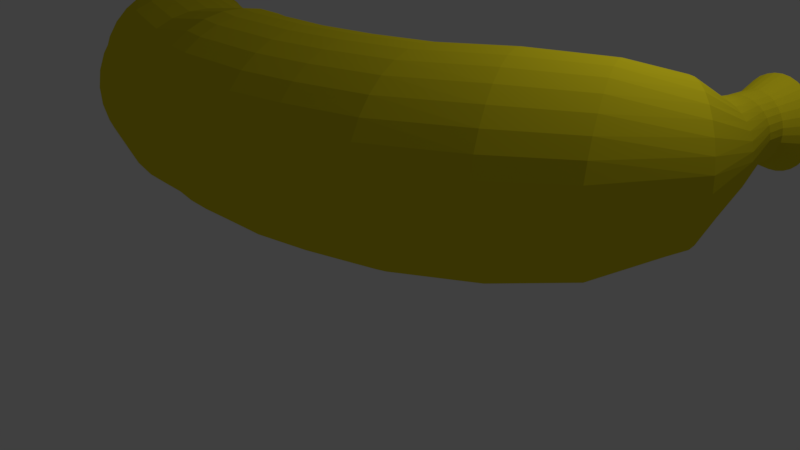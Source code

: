 # Source: banana.blend  (saved by Blender 2.80.75; exported with 4.5.12 LTS)
import bpy
from mathutils import Matrix  # noqa: F401  (used for matrix-valued properties, if any)

bpy.ops.wm.read_factory_settings(use_empty=True)
scene = bpy.context.scene
scene.name = 'Scene'

# ---- collections
col_collection_1 = bpy.data.collections.new('Collection 1'); scene.collection.children.link(col_collection_1)

# ---- materials (node trees are filled in below, after node groups)
mat_material_002 = bpy.data.materials.new('Material.002')
mat_material_002.alpha_threshold = 0.0
mat_material_002.use_transparent_shadow = False
mat_material_002.diffuse_color = (0.8, 0.6823, 0.01598, 1.0)
mat_material_002.roughness = 0.5

# ---- material node trees

# ---- world
world_world = bpy.data.worlds.new('World'); scene.world = world_world
world_world.color = (0.05088, 0.05088, 0.05088)
world_world.use_sun_shadow = False
world_world.sun_shadow_jitter_overblur = 0.0
world_world.cycles.sampling_method = 'MANUAL'

# ---- cameras
cam_camera = bpy.data.cameras.new('Camera')
cam_camera.clip_end = 100.0
cam_camera.lens = 35.0
cam_camera.sensor_width = 32.0
cam_camera.sensor_height = 18.0
cam_camera.ortho_scale = 7.314
cam_camera.dof.focus_distance = 0.0
cam_camera.dof.aperture_fstop = 128.0

# ---- lights
light_lamp = bpy.data.lights.new('Lamp', 'POINT')
light_lamp.transmission_factor = 0.0
light_lamp.cutoff_distance = 30.0
light_lamp.energy = 100.0
light_lamp.shadow_buffer_clip_start = 1.001
light_lamp.shadow_soft_size = 0.1
light_lamp.shadow_maximum_resolution = 0.006
light_lamp.use_absolute_resolution = True

# ---- meshes
me_cylinder_005 = bpy.data.meshes.new('Cylinder.005')
me_cylinder_005.from_pydata([(-0.3371, 0.7317, 1.055), (0.7026, 0.5097, 1.264), (-0.3579, 0.5848, 0.8972), (0.6841, 0.3625, 1.106), (-0.3824, 0.4103, 0.7714), (0.6624, 0.1876, 0.9804), (-0.4096, 0.2147, 0.6824), (0.6384, -0.008398, 0.8914), (-0.4384, 0.005705, 0.6336), (0.6129, -0.2178, 0.8427), (-0.4678, -0.2087, 0.627), (0.587, -0.4327, 0.836), (-0.4966, -0.4204, 0.6626), (0.5617, -0.6448, 0.8717), (-0.5236, -0.6211, 0.7393), (0.5378, -0.8459, 0.9484), (-0.548, -0.8031, 0.854), (0.5164, -1.028, 1.063), (-0.5687, -0.9596, 1.002), (0.4982, -1.185, 1.211), (-0.5849, -1.084, 1.179), (0.484, -1.31, 1.388), (-0.5961, -1.173, 1.376), (0.4743, -1.399, 1.585), (-0.6017, -1.221, 1.587), (0.4694, -1.447, 1.796), (-0.6016, -1.228, 1.803), (0.4697, -1.454, 2.013), (-0.5957, -1.193, 2.017), (0.4749, -1.419, 2.226), (-0.5844, -1.117, 2.22), (0.4851, -1.342, 2.429), (-0.568, -1.003, 2.403), (0.4996, -1.229, 2.612), (-0.5471, -0.8563, 2.561), (0.5181, -1.082, 2.77), (-0.5226, -0.6818, 2.687), (0.5398, -0.9066, 2.896), (-0.4955, -0.4862, 2.776), (0.5638, -0.7106, 2.985), (-0.4666, -0.2772, 2.825), (0.5893, -0.5012, 3.034), (-0.4373, -0.06277, 2.831), (0.6152, -0.2863, 3.04), (-0.4085, 0.1489, 2.796), (0.6405, -0.07421, 3.005), (-0.3814, 0.3496, 2.719), (0.6644, 0.1269, 2.928), (-0.3502, 0.5061, 2.604), (0.7019, 0.3326, 2.813), (-0.3368, 0.6633, 2.456), (0.7127, 0.49, 2.665), (-0.3264, 0.7887, 2.28), (0.7211, 0.6155, 2.489), (-0.3194, 0.8774, 2.082), (0.7267, 0.7043, 2.291), (-0.3161, 0.9261, 1.871), (0.7293, 0.7531, 2.08), (-0.3035, 0.9563, 1.655), (0.7325, 0.7348, 1.864), (-0.3093, 0.9211, 1.441), (0.7273, 0.6995, 1.65), (-0.3207, 0.8452, 1.239), (0.7172, 0.6235, 1.448), (0.9156, 0.3335, 1.105), (0.9269, 0.4814, 1.263), (0.9024, 0.1577, 0.9789), (0.8879, -0.03915, 0.89), (0.8727, -0.2496, 0.8412), (0.8572, -0.4655, 0.8345), (0.8422, -0.6785, 0.8702), (0.8281, -0.8806, 0.9469), (0.8156, -1.064, 1.062), (0.805, -1.221, 1.21), (0.7969, -1.347, 1.386), (0.7915, -1.436, 1.584), (0.789, -1.484, 1.795), (0.7896, -1.491, 2.011), (0.7931, -1.456, 2.225), (0.7995, -1.379, 2.427), (0.8086, -1.265, 2.611), (0.8199, -1.117, 2.769), (0.833, -0.9411, 2.894), (0.8475, -0.7442, 2.983), (0.8628, -0.5337, 3.032), (0.8782, -0.3178, 3.039), (0.8933, -0.1048, 3.003), (0.9073, 0.09725, 2.926), (0.9348, 0.3045, 2.812), (0.938, 0.4623, 2.663), (0.9402, 0.5881, 2.487), (0.9415, 0.677, 2.29), (0.9417, 0.7258, 2.079), (0.9459, 0.7077, 1.862), (0.9423, 0.6722, 1.649), (0.9359, 0.5958, 1.446), (1.205, 0.3669, 1.103), (1.208, 0.5152, 1.261), (1.203, 0.1907, 0.9776), (1.201, -0.006757, 0.8886), (1.198, -0.2177, 0.8398), (1.196, -0.4342, 0.8332), (1.194, -0.6478, 0.8689), (1.192, -0.8503, 0.9455), (1.191, -1.034, 1.06), (1.19, -1.192, 1.209), (1.189, -1.318, 1.385), (1.19, -1.407, 1.582), (1.19, -1.455, 1.793), (1.191, -1.462, 2.01), (1.192, -1.426, 2.223), (1.194, -1.35, 2.426), (1.196, -1.235, 2.609), (1.198, -1.087, 2.767), (1.201, -0.9104, 2.893), (1.203, -0.7129, 2.982), (1.206, -0.502, 3.031), (1.208, -0.2855, 3.037), (1.21, -0.07194, 3.002), (1.212, 0.1306, 2.925), (1.226, 0.3391, 2.81), (1.22, 0.4968, 2.662), (1.214, 0.6225, 2.486), (1.21, 0.7114, 2.288), (1.208, 0.7601, 2.077), (1.213, 0.7423, 1.861), (1.211, 0.7066, 1.647), (1.21, 0.6299, 1.445), (1.579, 0.3974, 1.101), (1.569, 0.5454, 1.259), (1.591, 0.2216, 0.9752), (1.604, 0.02462, 0.8862), (1.619, -0.1859, 0.8375), (1.635, -0.4017, 0.8308), (1.65, -0.6148, 0.8665), (1.665, -0.8168, 0.9432), (1.679, -0.9999, 1.058), (1.691, -1.157, 1.206), (1.701, -1.283, 1.382), (1.708, -1.371, 1.58), (1.712, -1.42, 1.791), (1.714, -1.426, 2.007), (1.712, -1.391, 2.221), (1.708, -1.314, 2.423), (1.7, -1.2, 2.607), (1.691, -1.052, 2.765), (1.679, -0.8759, 2.891), (1.665, -0.679, 2.98), (1.65, -0.4685, 3.028), (1.634, -0.2526, 3.035), (1.619, -0.03959, 2.999), (1.604, 0.1624, 2.923), (1.602, 0.3715, 2.808), (1.583, 0.5281, 2.66), (1.567, 0.6529, 2.483), (1.555, 0.7411, 2.286), (1.549, 0.7894, 2.075), (1.555, 0.7721, 1.859), (1.557, 0.7365, 1.645), (1.561, 0.6599, 1.442), (2.165, 0.5385, 1.098), (2.155, 0.6865, 1.256), (2.177, 0.3626, 0.972), (2.19, 0.1657, 0.883), (2.205, -0.0448, 0.8343), (2.221, -0.2607, 0.8276), (2.236, -0.4737, 0.8633), (2.251, -0.6757, 0.9399), (2.265, -0.8589, 1.055), (2.277, -1.016, 1.203), (2.287, -1.142, 1.379), (2.294, -1.23, 1.577), (2.298, -1.279, 1.788), (2.3, -1.285, 2.004), (2.298, -1.25, 2.218), (2.294, -1.173, 2.42), (2.287, -1.059, 2.604), (2.277, -0.9107, 2.762), (2.265, -0.7349, 2.887), (2.251, -0.5379, 2.976), (2.236, -0.3275, 3.025), (2.221, -0.1116, 3.032), (2.205, 0.1015, 2.996), (2.19, 0.3034, 2.92), (2.188, 0.5125, 2.805), (2.169, 0.6691, 2.656), (2.153, 0.7939, 2.48), (2.142, 0.8822, 2.283), (2.135, 0.9305, 2.072), (2.141, 0.9132, 1.855), (2.143, 0.8775, 1.642), (2.148, 0.801, 1.439), (2.701, 0.7549, 1.094), (2.67, 0.9001, 1.252), (2.737, 0.5825, 0.9685), (2.778, 0.3894, 0.8795), (2.823, 0.183, 0.8308), (2.868, -0.02859, 0.8241), (2.913, -0.2374, 0.8598), (2.956, -0.4353, 0.9365), (2.995, -0.6148, 1.051), (3.029, -0.7689, 1.199), (3.056, -0.8917, 1.376), (3.076, -0.9785, 1.573), (3.087, -1.026, 1.784), (3.089, -1.032, 2.001), (3.083, -0.9971, 2.214), (3.068, -0.922, 2.417), (3.044, -0.8097, 2.6), (3.014, -0.6645, 2.758), (2.978, -0.492, 2.884), (2.937, -0.2989, 2.973), (2.892, -0.09258, 3.022), (2.847, 0.119, 3.028), (2.802, 0.3278, 2.993), (2.759, 0.5258, 2.916), (2.727, 0.7325, 2.801), (2.686, 0.8848, 2.653), (2.654, 1.006, 2.477), (2.63, 1.092, 2.279), (2.616, 1.139, 2.068), (2.626, 1.123, 1.852), (2.632, 1.088, 1.638), (2.647, 1.012, 1.436), (3.253, 1.191, 1.09), (3.194, 1.327, 1.248), (3.324, 1.03, 0.9646), (3.404, 0.8494, 0.8756), (3.489, 0.6565, 0.8269), (3.577, 0.4586, 0.8202), (3.664, 0.2634, 0.8559), (3.746, 0.07839, 0.9326), (3.821, -0.0893, 1.047), (3.886, -0.2332, 1.196), (3.937, -0.3479, 1.372), (3.974, -0.4289, 1.569), (3.995, -0.4731, 1.78), (3.999, -0.4787, 1.997), (3.985, -0.4457, 2.21), (3.955, -0.3752, 2.413), (3.909, -0.27, 2.597), (3.85, -0.1341, 2.754), (3.779, 0.02729, 2.88), (3.699, 0.2079, 2.969), (3.614, 0.4009, 3.018), (3.526, 0.5988, 3.025), (3.44, 0.794, 2.989), (3.357, 0.979, 2.912), (3.284, 1.175, 2.797), (3.213, 1.316, 2.649), (3.156, 1.428, 2.473), (3.115, 1.507, 2.275), (3.092, 1.55, 2.064), (3.105, 1.536, 1.848), (3.118, 1.503, 1.634), (3.148, 1.433, 1.432), (3.963, 1.731, 1.136), (3.907, 1.858, 1.285), (4.03, 1.579, 1.018), (4.104, 1.409, 0.9346), (4.185, 1.228, 0.8888), (4.267, 1.042, 0.8825), (4.349, 0.8585, 0.916), (4.426, 0.6847, 0.9881), (4.496, 0.5271, 1.096), (4.557, 0.3918, 1.235), (4.606, 0.2841, 1.401), (4.64, 0.208, 1.586), (4.66, 0.1665, 1.785), (4.663, 0.1611, 1.988), (4.651, 0.1922, 2.189), (4.622, 0.2584, 2.379), (4.579, 0.3573, 2.552), (4.523, 0.485, 2.7), (4.457, 0.6367, 2.818), (4.382, 0.8064, 2.902), (4.302, 0.9878, 2.948), (4.219, 1.174, 2.954), (4.138, 1.357, 2.92), (4.06, 1.531, 2.848), (3.992, 1.715, 2.741), (3.925, 1.847, 2.601), (3.871, 1.953, 2.436), (3.833, 2.027, 2.25), (3.812, 2.068, 2.052), (3.823, 2.055, 1.848), (3.836, 2.024, 1.648), (3.864, 1.957, 1.457), (4.229, 2.191, 1.293), (4.148, 2.267, 1.411), (4.325, 2.102, 1.199), (4.434, 2.001, 1.133), (4.549, 1.894, 1.096), (4.668, 1.784, 1.091), (4.786, 1.676, 1.118), (4.897, 1.574, 1.175), (4.998, 1.481, 1.261), (5.085, 1.401, 1.372), (5.155, 1.338, 1.504), (5.204, 1.293, 1.651), (5.231, 1.269, 1.809), (5.235, 1.266, 1.971), (5.216, 1.285, 2.131), (5.175, 1.324, 2.282), (5.112, 1.383, 2.419), (5.031, 1.458, 2.537), (4.935, 1.548, 2.631), (4.826, 1.649, 2.698), (4.711, 1.756, 2.734), (4.592, 1.866, 2.739), (4.474, 1.974, 2.713), (4.363, 2.076, 2.655), (4.255, 2.189, 2.57), (4.164, 2.265, 2.459), (4.092, 2.325, 2.327), (4.04, 2.367, 2.179), (4.012, 2.39, 2.021), (4.024, 2.384, 1.86), (4.044, 2.365, 1.7), (4.085, 2.326, 1.549), (4.328, 2.547, 1.541), (4.266, 2.57, 1.611), (4.402, 2.519, 1.484), (4.485, 2.487, 1.444), (4.573, 2.454, 1.422), (4.664, 2.42, 1.42), (4.754, 2.387, 1.435), (4.839, 2.355, 1.47), (4.916, 2.326, 1.521), (4.982, 2.302, 1.588), (5.035, 2.282, 1.667), (5.072, 2.269, 1.755), (5.093, 2.261, 1.849), (5.096, 2.261, 1.946), (5.081, 2.267, 2.042), (5.049, 2.279, 2.133), (5.001, 2.298, 2.215), (4.939, 2.321, 2.286), (4.865, 2.349, 2.342), (4.782, 2.381, 2.382), (4.694, 2.414, 2.404), (4.603, 2.448, 2.407), (4.514, 2.481, 2.391), (4.429, 2.513, 2.356), (4.343, 2.551, 2.305), (4.276, 2.573, 2.239), (4.222, 2.59, 2.16), (4.184, 2.602, 2.071), (4.163, 2.608, 1.977), (4.171, 2.607, 1.88), (4.186, 2.601, 1.784), (4.218, 2.589, 1.693), (4.296, 3.033, 1.618), (4.244, 3.041, 1.673), (4.357, 3.025, 1.574), (4.426, 3.015, 1.543), (4.499, 3.005, 1.526), (4.574, 2.995, 1.523), (4.648, 2.985, 1.536), (4.719, 2.975, 1.563), (4.783, 2.967, 1.603), (4.837, 2.959, 1.655), (4.881, 2.954, 1.717), (4.912, 2.95, 1.786), (4.929, 2.948, 1.86), (4.932, 2.948, 1.936), (4.919, 2.95, 2.011), (4.893, 2.954, 2.082), (4.853, 2.96, 2.146), (4.801, 2.967, 2.202), (4.74, 2.976, 2.246), (4.671, 2.985, 2.277), (4.598, 2.995, 2.294), (4.523, 3.006, 2.296), (4.449, 3.016, 2.284), (4.378, 3.025, 2.257), (4.306, 3.039, 2.217), (4.251, 3.044, 2.165), (4.207, 3.048, 2.103), (4.176, 3.05, 2.034), (4.159, 3.051, 1.96), (4.165, 3.052, 1.884), (4.178, 3.05, 1.809), (4.204, 3.046, 1.738), (4.349, 3.385, 1.616), (4.3, 3.403, 1.672), (4.407, 3.364, 1.572), (4.472, 3.341, 1.541), (4.542, 3.316, 1.524), (4.614, 3.29, 1.522), (4.684, 3.265, 1.534), (4.751, 3.241, 1.561), (4.812, 3.219, 1.601), (4.864, 3.201, 1.653), (4.905, 3.186, 1.715), (4.935, 3.176, 1.784), (4.951, 3.17, 1.858), (4.953, 3.17, 1.934), (4.942, 3.175, 2.009), (4.917, 3.184, 2.08), (4.879, 3.198, 2.145), (4.83, 3.216, 2.2), (4.772, 3.237, 2.244), (4.707, 3.26, 2.275), (4.637, 3.285, 2.292), (4.566, 3.311, 2.295), (4.495, 3.336, 2.282), (4.428, 3.36, 2.255), (4.361, 3.389, 2.215), (4.308, 3.405, 2.163), (4.266, 3.418, 2.101), (4.236, 3.426, 2.032), (4.219, 3.431, 1.958), (4.226, 3.431, 1.882), (4.237, 3.426, 1.807), (4.263, 3.417, 1.736), (4.365, 3.69, 1.513), (4.299, 3.714, 1.588), (4.443, 3.661, 1.454), (4.531, 3.629, 1.412), (4.625, 3.596, 1.389), (4.721, 3.561, 1.386), (4.816, 3.527, 1.403), (4.906, 3.495, 1.439), (4.988, 3.466, 1.493), (5.058, 3.441, 1.563), (5.114, 3.421, 1.646), (5.154, 3.407, 1.74), (5.176, 3.4, 1.839), (5.179, 3.4, 1.942), (5.163, 3.406, 2.043), (5.129, 3.418, 2.138), (5.078, 3.437, 2.225), (5.013, 3.461, 2.3), (4.934, 3.489, 2.359), (4.847, 3.521, 2.401), (4.753, 3.555, 2.424), (4.657, 3.589, 2.427), (4.561, 3.623, 2.41), (4.471, 3.656, 2.374), (4.381, 3.695, 2.32), (4.309, 3.716, 2.25), (4.252, 3.733, 2.167), (4.212, 3.745, 2.073), (4.19, 3.751, 1.974), (4.199, 3.751, 1.871), (4.214, 3.745, 1.77), (4.248, 3.732, 1.675), (4.561, 3.903, 1.641), (4.517, 3.919, 1.691), (4.613, 3.884, 1.601), (4.672, 3.863, 1.573), (4.735, 3.84, 1.557), (4.8, 3.817, 1.555), (4.864, 3.794, 1.567), (4.924, 3.772, 1.591), (4.979, 3.753, 1.627), (5.026, 3.736, 1.674), (5.064, 3.723, 1.73), (5.091, 3.714, 1.793), (5.105, 3.709, 1.86), (5.108, 3.708, 1.929), (5.097, 3.712, 1.996), (5.074, 3.721, 2.061), (5.04, 3.734, 2.119), (4.996, 3.75, 2.169), (4.943, 3.769, 2.209), (4.884, 3.79, 2.237), (4.821, 3.813, 2.253), (4.757, 3.836, 2.255), (4.693, 3.859, 2.244), (4.632, 3.88, 2.219), (4.571, 3.906, 2.183), (4.523, 3.921, 2.136), (4.485, 3.932, 2.08), (4.458, 3.94, 2.017), (4.443, 3.945, 1.95), (4.449, 3.944, 1.881), (4.46, 3.94, 1.814), (4.482, 3.932, 1.749), (4.681, 4.211, 1.64), (4.643, 4.239, 1.69), (4.726, 4.178, 1.6), (4.777, 4.142, 1.571), (4.831, 4.102, 1.556), (4.886, 4.062, 1.554), (4.941, 4.022, 1.565), (4.993, 3.984, 1.59), (5.04, 3.95, 1.626), (5.081, 3.921, 1.673), (5.114, 3.898, 1.729), (5.137, 3.881, 1.792), (5.149, 3.873, 1.859), (5.151, 3.872, 1.927), (5.142, 3.878, 1.995), (5.123, 3.893, 2.059), (5.093, 3.915, 2.118), (5.056, 3.942, 2.168), (5.01, 3.975, 2.208), (4.96, 4.012, 2.236), (4.906, 4.052, 2.251), (4.85, 4.092, 2.253), (4.795, 4.132, 2.242), (4.743, 4.17, 2.218), (4.692, 4.212, 2.181), (4.65, 4.239, 2.134), (4.616, 4.261, 2.078), (4.593, 4.276, 2.016), (4.579, 4.284, 1.949), (4.585, 4.282, 1.88), (4.594, 4.275, 1.812), (4.614, 4.261, 1.748), (-0.7866, 0.8702, 1.058), (-0.829, 0.728, 0.9001), (-0.8791, 0.559, 0.7743), (-0.9349, 0.3697, 0.6853), (-0.9944, 0.1672, 0.6365), (-1.055, -0.0405, 0.6298), (-1.115, -0.2455, 0.6655), (-1.172, -0.44, 0.7422), (-1.223, -0.6164, 0.8569), (-1.266, -0.7681, 1.005), (-1.301, -0.889, 1.182), (-1.325, -0.9747, 1.379), (-1.338, -1.022, 1.59), (-1.339, -1.028, 1.806), (-1.328, -0.9945, 2.02), (-1.305, -0.9212, 2.222), (-1.272, -0.8113, 2.406), (-1.23, -0.6692, 2.564), (-1.18, -0.5002, 2.69), (-1.124, -0.3108, 2.779), (-1.064, -0.1084, 2.827), (-1.003, 0.09934, 2.834), (-0.9436, 0.3044, 2.798), (-0.8871, 0.4988, 2.722), (-0.833, 0.649, 2.607), (-0.7965, 0.8025, 2.459), (-0.7676, 0.9249, 2.282), (-0.7475, 1.012, 2.085), (-0.737, 1.059, 1.874), (-0.7201, 1.087, 1.658), (-0.7311, 1.053, 1.444), (-0.7535, 0.98, 1.242), (-1.101, 0.9621, 1.059), (-1.144, 0.8199, 0.9017), (-1.194, 0.6509, 0.7759), (-1.25, 0.4616, 0.6869), (-1.309, 0.2591, 0.6381), (-1.37, 0.05142, 0.6315), (-1.43, -0.1536, 0.6672), (-1.486, -0.3481, 0.7438), (-1.537, -0.5245, 0.8585), (-1.581, -0.6761, 1.007), (-1.616, -0.7971, 1.183), (-1.64, -0.8828, 1.381), (-1.652, -0.9299, 1.592), (-1.653, -0.9365, 1.808), (-1.642, -0.9026, 2.022), (-1.62, -0.8293, 2.224), (-1.587, -0.7194, 2.408), (-1.544, -0.5773, 2.566), (-1.494, -0.4083, 2.691), (-1.438, -0.2189, 2.78), (-1.379, -0.01647, 2.829), (-1.318, 0.1913, 2.836), (-1.258, 0.3963, 2.8), (-1.202, 0.5908, 2.723), (-1.148, 0.7409, 2.609), (-1.111, 0.8944, 2.46), (-1.082, 1.017, 2.284), (-1.062, 1.104, 2.087), (-1.052, 1.151, 1.876), (-1.035, 1.179, 1.659), (-1.046, 1.145, 1.446), (-1.068, 1.072, 1.243), (-1.385, 1.156, 1.061), (-1.427, 1.014, 0.9032), (-1.477, 0.8451, 0.7774), (-1.533, 0.6558, 0.6884), (-1.593, 0.4534, 0.6396), (-1.653, 0.2456, 0.6329), (-1.713, 0.0406, 0.6686), (-1.77, -0.1539, 0.7453), (-1.821, -0.3303, 0.86), (-1.864, -0.4819, 1.008), (-1.899, -0.6029, 1.185), (-1.923, -0.6886, 1.382), (-1.936, -0.7356, 1.593), (-1.937, -0.7423, 1.809), (-1.926, -0.7084, 2.023), (-1.903, -0.635, 2.226), (-1.87, -0.5252, 2.409), (-1.828, -0.383, 2.567), (-1.778, -0.214, 2.693), (-1.722, -0.02468, 2.782), (-1.662, 0.1777, 2.831), (-1.602, 0.3855, 2.837), (-1.542, 0.5905, 2.802), (-1.485, 0.785, 2.725), (-1.431, 0.9351, 2.61), (-1.395, 1.089, 2.462), (-1.366, 1.211, 2.286), (-1.346, 1.298, 2.088), (-1.335, 1.345, 1.877), (-1.318, 1.373, 1.661), (-1.329, 1.339, 1.447), (-1.352, 1.266, 1.245), (-1.838, 1.351, 1.081), (-1.879, 1.213, 0.9276), (-1.928, 1.048, 0.8051), (-1.982, 0.8637, 0.7185), (-2.04, 0.6667, 0.671), (-2.099, 0.4645, 0.6645), (-2.157, 0.2649, 0.6993), (-2.212, 0.07557, 0.7739), (-2.262, -0.09617, 0.8856), (-2.305, -0.2438, 1.03), (-2.338, -0.3615, 1.202), (-2.362, -0.4449, 1.394), (-2.374, -0.4907, 1.599), (-2.375, -0.4972, 1.81), (-2.364, -0.4642, 2.018), (-2.342, -0.3928, 2.215), (-2.31, -0.2859, 2.394), (-2.269, -0.1475, 2.547), (-2.22, 0.01701, 2.67), (-2.166, 0.2013, 2.756), (-2.108, 0.3984, 2.804), (-2.049, 0.6006, 2.81), (-1.991, 0.8002, 2.776), (-1.935, 0.9895, 2.701), (-1.883, 1.136, 2.589), (-1.847, 1.285, 2.445), (-1.819, 1.404, 2.273), (-1.8, 1.489, 2.081), (-1.789, 1.535, 1.876), (-1.773, 1.562, 1.665), (-1.784, 1.529, 1.457), (-1.805, 1.458, 1.26), (-2.172, 1.534, 1.129), (-2.21, 1.405, 0.9868), (-2.255, 1.252, 0.8731), (-2.306, 1.081, 0.7926), (-2.36, 0.8981, 0.7485), (-2.415, 0.7103, 0.7425), (-2.469, 0.5249, 0.7747), (-2.52, 0.349, 0.8441), (-2.566, 0.1895, 0.9478), (-2.605, 0.05242, 1.082), (-2.637, -0.05696, 1.241), (-2.659, -0.1344, 1.42), (-2.67, -0.177, 1.611), (-2.671, -0.183, 1.806), (-2.661, -0.1523, 1.999), (-2.641, -0.08603, 2.183), (-2.611, 0.01329, 2.349), (-2.572, 0.1418, 2.491), (-2.527, 0.2946, 2.605), (-2.477, 0.4659, 2.685), (-2.423, 0.6489, 2.73), (-2.368, 0.8367, 2.736), (-2.314, 1.022, 2.703), (-2.263, 1.198, 2.634), (-2.214, 1.334, 2.53), (-2.181, 1.473, 2.396), (-2.155, 1.583, 2.237), (-2.136, 1.662, 2.058), (-2.127, 1.705, 1.867), (-2.112, 1.73, 1.672), (-2.121, 1.699, 1.479), (-2.142, 1.633, 1.296), (-2.578, 1.738, 1.22), (-2.624, 1.633, 1.098), (-2.68, 1.508, 1.0), (-2.741, 1.368, 0.9315), (-2.807, 1.219, 0.8937), (-2.874, 1.065, 0.8886), (-2.94, 0.9139, 0.9162), (-3.002, 0.7702, 0.9755), (-3.059, 0.6399, 1.064), (-3.107, 0.5278, 1.179), (-3.146, 0.4383, 1.315), (-3.173, 0.375, 1.468), (-3.187, 0.3401, 1.631), (-3.188, 0.335, 1.799), (-3.177, 0.36, 1.964), (-3.152, 0.4141, 2.121), (-3.116, 0.4951, 2.263), (-3.069, 0.6001, 2.385), (-3.014, 0.7249, 2.482), (-2.953, 0.8647, 2.551), (-2.887, 1.014, 2.589), (-2.82, 1.168, 2.594), (-2.754, 1.319, 2.567), (-2.692, 1.463, 2.507), (-2.635, 1.573, 2.418), (-2.592, 1.687, 2.304), (-2.558, 1.778, 2.167), (-2.534, 1.843, 2.015), (-2.521, 1.878, 1.851), (-2.506, 1.898, 1.684), (-2.517, 1.873, 1.519), (-2.542, 1.819, 1.362), (-2.96, 1.965, 1.327), (-2.997, 1.882, 1.229), (-3.041, 1.782, 1.152), (-3.09, 1.67, 1.097), (-3.142, 1.551, 1.066), (-3.196, 1.429, 1.062), (-3.249, 1.308, 1.084), (-3.299, 1.193, 1.132), (-3.344, 1.089, 1.203), (-3.382, 0.9994, 1.294), (-3.413, 0.928, 1.403), (-3.435, 0.8774, 1.525), (-3.446, 0.8496, 1.655), (-3.447, 0.8455, 1.789), (-3.438, 0.8655, 1.921), (-3.418, 0.9086, 2.046), (-3.389, 0.9733, 2.16), (-3.352, 1.057, 2.257), (-3.308, 1.157, 2.335), (-3.259, 1.268, 2.39), (-3.207, 1.388, 2.42), (-3.153, 1.51, 2.424), (-3.1, 1.631, 2.402), (-3.051, 1.746, 2.355), (-3.006, 1.834, 2.284), (-2.971, 1.925, 2.192), (-2.944, 1.998, 2.083), (-2.925, 2.049, 1.961), (-2.915, 2.077, 1.831), (-2.902, 2.093, 1.697), (-2.911, 2.073, 1.565), (-2.931, 2.03, 1.44), (-3.157, 2.025, 1.475), (-3.195, 1.979, 1.412), (-3.239, 1.925, 1.362), (-3.289, 1.864, 1.326), (-3.343, 1.799, 1.307), (-3.397, 1.732, 1.304), (-3.451, 1.665, 1.318), (-3.502, 1.603, 1.349), (-3.549, 1.546, 1.395), (-3.588, 1.497, 1.454), (-3.62, 1.458, 1.524), (-3.642, 1.43, 1.603), (-3.654, 1.415, 1.688), (-3.655, 1.412, 1.774), (-3.646, 1.423, 1.859), (-3.626, 1.446, 1.94), (-3.597, 1.482, 2.014), (-3.559, 1.527, 2.077), (-3.515, 1.582, 2.127), (-3.465, 1.643, 2.163), (-3.411, 1.708, 2.182), (-3.357, 1.775, 2.185), (-3.303, 1.841, 2.17), (-3.252, 1.904, 2.14), (-3.208, 1.951, 2.094), (-3.171, 2.001, 2.035), (-3.141, 2.042, 1.964), (-3.12, 2.071, 1.885), (-3.109, 2.087, 1.801), (-3.099, 2.094, 1.715), (-3.108, 2.084, 1.629), (-3.128, 2.06, 1.548), (-3.349, 2.033, 1.564), (-3.374, 2.002, 1.522), (-3.404, 1.965, 1.488), (-3.438, 1.924, 1.464), (-3.474, 1.881, 1.451), (-3.51, 1.836, 1.449), (-3.547, 1.791, 1.459), (-3.581, 1.749, 1.48), (-3.612, 1.711, 1.51), (-3.639, 1.678, 1.55), (-3.66, 1.652, 1.597), (-3.675, 1.633, 1.65), (-3.683, 1.623, 1.707), (-3.684, 1.621, 1.765), (-3.677, 1.628, 1.822), (-3.664, 1.644, 1.877), (-3.645, 1.668, 1.926), (-3.619, 1.699, 1.968), (-3.589, 1.735, 2.002), (-3.556, 1.776, 2.026), (-3.52, 1.82, 2.039), (-3.483, 1.865, 2.041), (-3.447, 1.909, 2.031), (-3.412, 1.951, 2.011), (-3.383, 1.983, 1.98), (-3.358, 2.017, 1.94), (-3.338, 2.044, 1.893), (-3.324, 2.064, 1.84), (-3.317, 2.074, 1.783), (-3.31, 2.079, 1.725), (-3.316, 2.072, 1.668), (-3.329, 2.056, 1.614), (-3.448, 2.034, 1.611), (-3.471, 2.014, 1.579), (-3.497, 1.991, 1.554), (-3.526, 1.964, 1.536), (-3.558, 1.936, 1.527), (-3.59, 1.907, 1.525), (-3.622, 1.879, 1.533), (-3.652, 1.852, 1.548), (-3.679, 1.827, 1.571), (-3.703, 1.806, 1.6), (-3.721, 1.789, 1.636), (-3.735, 1.777, 1.675), (-3.742, 1.771, 1.717), (-3.743, 1.77, 1.761), (-3.737, 1.774, 1.803), (-3.726, 1.784, 1.844), (-3.708, 1.8, 1.88), (-3.686, 1.819, 1.912), (-3.66, 1.843, 1.937), (-3.63, 1.869, 1.955), (-3.599, 1.897, 1.965), (-3.567, 1.926, 1.966), (-3.535, 1.954, 1.959), (-3.505, 1.981, 1.943), (-3.48, 2.001, 1.921), (-3.457, 2.023, 1.891), (-3.439, 2.041, 1.856), (-3.427, 2.054, 1.816), (-3.42, 2.06, 1.774), (-3.414, 2.063, 1.731), (-3.42, 2.059, 1.688), (-3.431, 2.049, 1.648)], [], [(0, 1, 3, 2), (2, 3, 5, 4), (4, 5, 7, 6), (6, 7, 9, 8), (8, 9, 11, 10), (10, 11, 13, 12), (12, 13, 15, 14), (14, 15, 17, 16), (16, 17, 19, 18), (18, 19, 21, 20), (20, 21, 23, 22), (22, 23, 25, 24), (24, 25, 27, 26), (26, 27, 29, 28), (28, 29, 31, 30), (30, 31, 33, 32), (32, 33, 35, 34), (34, 35, 37, 36), (36, 37, 39, 38), (38, 39, 41, 40), (40, 41, 43, 42), (42, 43, 45, 44), (44, 45, 47, 46), (46, 47, 49, 48), (48, 49, 51, 50), (50, 51, 53, 52), (52, 53, 55, 54), (54, 55, 57, 56), (56, 57, 59, 58), (58, 59, 61, 60), (33, 31, 79, 80), (60, 61, 63, 62), (62, 63, 1, 0), (4, 6, 515, 514), (83, 82, 114, 115), (51, 49, 88, 89), (7, 5, 66, 67), (25, 23, 75, 76), (43, 41, 84, 85), (61, 59, 93, 94), (17, 15, 71, 72), (35, 33, 80, 81), (53, 51, 89, 90), (9, 7, 67, 68), (27, 25, 76, 77), (45, 43, 85, 86), (63, 61, 94, 95), (19, 17, 72, 73), (37, 35, 81, 82), (55, 53, 90, 91), (11, 9, 68, 69), (29, 27, 77, 78), (47, 45, 86, 87), (3, 1, 65, 64), (1, 63, 95, 65), (21, 19, 73, 74), (39, 37, 82, 83), (57, 55, 91, 92), (13, 11, 69, 70), (31, 29, 78, 79), (49, 47, 87, 88), (5, 3, 64, 66), (23, 21, 74, 75), (41, 39, 83, 84), (59, 57, 92, 93), (15, 13, 70, 71), (118, 117, 149, 150), (70, 69, 101, 102), (84, 83, 115, 116), (71, 70, 102, 103), (85, 84, 116, 117), (72, 71, 103, 104), (86, 85, 117, 118), (73, 72, 104, 105), (87, 86, 118, 119), (74, 73, 105, 106), (88, 87, 119, 120), (75, 74, 106, 107), (89, 88, 120, 121), (76, 75, 107, 108), (90, 89, 121, 122), (77, 76, 108, 109), (91, 90, 122, 123), (78, 77, 109, 110), (64, 65, 97, 96), (92, 91, 123, 124), (79, 78, 110, 111), (66, 64, 96, 98), (93, 92, 124, 125), (80, 79, 111, 112), (67, 66, 98, 99), (94, 93, 125, 126), (81, 80, 112, 113), (68, 67, 99, 100), (95, 94, 126, 127), (82, 81, 113, 114), (69, 68, 100, 101), (65, 95, 127, 97), (153, 152, 184, 185), (105, 104, 136, 137), (119, 118, 150, 151), (106, 105, 137, 138), (120, 119, 151, 152), (107, 106, 138, 139), (121, 120, 152, 153), (108, 107, 139, 140), (122, 121, 153, 154), (109, 108, 140, 141), (123, 122, 154, 155), (110, 109, 141, 142), (96, 97, 129, 128), (124, 123, 155, 156), (111, 110, 142, 143), (98, 96, 128, 130), (125, 124, 156, 157), (112, 111, 143, 144), (99, 98, 130, 131), (126, 125, 157, 158), (113, 112, 144, 145), (100, 99, 131, 132), (127, 126, 158, 159), (114, 113, 145, 146), (101, 100, 132, 133), (97, 127, 159, 129), (115, 114, 146, 147), (102, 101, 133, 134), (116, 115, 147, 148), (103, 102, 134, 135), (117, 116, 148, 149), (104, 103, 135, 136), (188, 187, 219, 220), (140, 139, 171, 172), (154, 153, 185, 186), (141, 140, 172, 173), (155, 154, 186, 187), (142, 141, 173, 174), (128, 129, 161, 160), (156, 155, 187, 188), (143, 142, 174, 175), (130, 128, 160, 162), (157, 156, 188, 189), (144, 143, 175, 176), (131, 130, 162, 163), (158, 157, 189, 190), (145, 144, 176, 177), (132, 131, 163, 164), (159, 158, 190, 191), (146, 145, 177, 178), (133, 132, 164, 165), (129, 159, 191, 161), (147, 146, 178, 179), (134, 133, 165, 166), (148, 147, 179, 180), (135, 134, 166, 167), (149, 148, 180, 181), (136, 135, 167, 168), (150, 149, 181, 182), (137, 136, 168, 169), (151, 150, 182, 183), (138, 137, 169, 170), (152, 151, 183, 184), (139, 138, 170, 171), (223, 222, 254, 255), (175, 174, 206, 207), (162, 160, 192, 194), (189, 188, 220, 221), (176, 175, 207, 208), (163, 162, 194, 195), (190, 189, 221, 222), (177, 176, 208, 209), (164, 163, 195, 196), (191, 190, 222, 223), (178, 177, 209, 210), (165, 164, 196, 197), (161, 191, 223, 193), (179, 178, 210, 211), (166, 165, 197, 198), (180, 179, 211, 212), (167, 166, 198, 199), (181, 180, 212, 213), (168, 167, 199, 200), (182, 181, 213, 214), (169, 168, 200, 201), (183, 182, 214, 215), (170, 169, 201, 202), (184, 183, 215, 216), (171, 170, 202, 203), (185, 184, 216, 217), (172, 171, 203, 204), (186, 185, 217, 218), (173, 172, 204, 205), (187, 186, 218, 219), (174, 173, 205, 206), (160, 161, 193, 192), (245, 244, 276, 277), (210, 209, 241, 242), (197, 196, 228, 229), (193, 223, 255, 225), (211, 210, 242, 243), (198, 197, 229, 230), (212, 211, 243, 244), (199, 198, 230, 231), (213, 212, 244, 245), (200, 199, 231, 232), (214, 213, 245, 246), (201, 200, 232, 233), (215, 214, 246, 247), (202, 201, 233, 234), (216, 215, 247, 248), (203, 202, 234, 235), (217, 216, 248, 249), (204, 203, 235, 236), (218, 217, 249, 250), (205, 204, 236, 237), (219, 218, 250, 251), (206, 205, 237, 238), (192, 193, 225, 224), (220, 219, 251, 252), (207, 206, 238, 239), (194, 192, 224, 226), (221, 220, 252, 253), (208, 207, 239, 240), (195, 194, 226, 227), (222, 221, 253, 254), (209, 208, 240, 241), (196, 195, 227, 228), (280, 279, 311, 312), (232, 231, 263, 264), (246, 245, 277, 278), (233, 232, 264, 265), (247, 246, 278, 279), (234, 233, 265, 266), (248, 247, 279, 280), (235, 234, 266, 267), (249, 248, 280, 281), (236, 235, 267, 268), (250, 249, 281, 282), (237, 236, 268, 269), (251, 250, 282, 283), (238, 237, 269, 270), (224, 225, 257, 256), (252, 251, 283, 284), (239, 238, 270, 271), (226, 224, 256, 258), (253, 252, 284, 285), (240, 239, 271, 272), (227, 226, 258, 259), (254, 253, 285, 286), (241, 240, 272, 273), (228, 227, 259, 260), (255, 254, 286, 287), (242, 241, 273, 274), (229, 228, 260, 261), (225, 255, 287, 257), (243, 242, 274, 275), (230, 229, 261, 262), (244, 243, 275, 276), (231, 230, 262, 263), (315, 314, 346, 347), (267, 266, 298, 299), (281, 280, 312, 313), (268, 267, 299, 300), (282, 281, 313, 314), (269, 268, 300, 301), (283, 282, 314, 315), (270, 269, 301, 302), (256, 257, 289, 288), (284, 283, 315, 316), (271, 270, 302, 303), (258, 256, 288, 290), (285, 284, 316, 317), (272, 271, 303, 304), (259, 258, 290, 291), (286, 285, 317, 318), (273, 272, 304, 305), (260, 259, 291, 292), (287, 286, 318, 319), (274, 273, 305, 306), (261, 260, 292, 293), (257, 287, 319, 289), (275, 274, 306, 307), (262, 261, 293, 294), (276, 275, 307, 308), (263, 262, 294, 295), (277, 276, 308, 309), (264, 263, 295, 296), (278, 277, 309, 310), (265, 264, 296, 297), (279, 278, 310, 311), (266, 265, 297, 298), (323, 322, 354, 355), (302, 301, 333, 334), (288, 289, 321, 320), (316, 315, 347, 348), (303, 302, 334, 335), (290, 288, 320, 322), (317, 316, 348, 349), (304, 303, 335, 336), (291, 290, 322, 323), (318, 317, 349, 350), (305, 304, 336, 337), (292, 291, 323, 324), (319, 318, 350, 351), (306, 305, 337, 338), (293, 292, 324, 325), (289, 319, 351, 321), (307, 306, 338, 339), (294, 293, 325, 326), (308, 307, 339, 340), (295, 294, 326, 327), (309, 308, 340, 341), (296, 295, 327, 328), (310, 309, 341, 342), (297, 296, 328, 329), (311, 310, 342, 343), (298, 297, 329, 330), (312, 311, 343, 344), (299, 298, 330, 331), (313, 312, 344, 345), (300, 299, 331, 332), (314, 313, 345, 346), (301, 300, 332, 333), (358, 357, 389, 390), (350, 349, 381, 382), (337, 336, 368, 369), (324, 323, 355, 356), (351, 350, 382, 383), (338, 337, 369, 370), (325, 324, 356, 357), (321, 351, 383, 353), (339, 338, 370, 371), (326, 325, 357, 358), (340, 339, 371, 372), (327, 326, 358, 359), (341, 340, 372, 373), (328, 327, 359, 360), (342, 341, 373, 374), (329, 328, 360, 361), (343, 342, 374, 375), (330, 329, 361, 362), (344, 343, 375, 376), (331, 330, 362, 363), (345, 344, 376, 377), (332, 331, 363, 364), (346, 345, 377, 378), (333, 332, 364, 365), (347, 346, 378, 379), (334, 333, 365, 366), (320, 321, 353, 352), (348, 347, 379, 380), (335, 334, 366, 367), (322, 320, 352, 354), (349, 348, 380, 381), (336, 335, 367, 368), (393, 392, 424, 425), (372, 371, 403, 404), (359, 358, 390, 391), (373, 372, 404, 405), (360, 359, 391, 392), (374, 373, 405, 406), (361, 360, 392, 393), (375, 374, 406, 407), (362, 361, 393, 394), (376, 375, 407, 408), (363, 362, 394, 395), (377, 376, 408, 409), (364, 363, 395, 396), (378, 377, 409, 410), (365, 364, 396, 397), (379, 378, 410, 411), (366, 365, 397, 398), (352, 353, 385, 384), (380, 379, 411, 412), (367, 366, 398, 399), (354, 352, 384, 386), (381, 380, 412, 413), (368, 367, 399, 400), (355, 354, 386, 387), (382, 381, 413, 414), (369, 368, 400, 401), (356, 355, 387, 388), (383, 382, 414, 415), (370, 369, 401, 402), (357, 356, 388, 389), (353, 383, 415, 385), (371, 370, 402, 403), (428, 427, 459, 460), (407, 406, 438, 439), (394, 393, 425, 426), (408, 407, 439, 440), (395, 394, 426, 427), (409, 408, 440, 441), (396, 395, 427, 428), (410, 409, 441, 442), (397, 396, 428, 429), (411, 410, 442, 443), (398, 397, 429, 430), (384, 385, 417, 416), (412, 411, 443, 444), (399, 398, 430, 431), (386, 384, 416, 418), (413, 412, 444, 445), (400, 399, 431, 432), (387, 386, 418, 419), (414, 413, 445, 446), (401, 400, 432, 433), (388, 387, 419, 420), (415, 414, 446, 447), (402, 401, 433, 434), (389, 388, 420, 421), (385, 415, 447, 417), (403, 402, 434, 435), (390, 389, 421, 422), (404, 403, 435, 436), (391, 390, 422, 423), (405, 404, 436, 437), (392, 391, 423, 424), (406, 405, 437, 438), (463, 462, 494, 495), (442, 441, 473, 474), (429, 428, 460, 461), (443, 442, 474, 475), (430, 429, 461, 462), (416, 417, 449, 448), (444, 443, 475, 476), (431, 430, 462, 463), (418, 416, 448, 450), (445, 444, 476, 477), (432, 431, 463, 464), (419, 418, 450, 451), (446, 445, 477, 478), (433, 432, 464, 465), (420, 419, 451, 452), (447, 446, 478, 479), (434, 433, 465, 466), (421, 420, 452, 453), (417, 447, 479, 449), (435, 434, 466, 467), (422, 421, 453, 454), (436, 435, 467, 468), (423, 422, 454, 455), (437, 436, 468, 469), (424, 423, 455, 456), (438, 437, 469, 470), (425, 424, 456, 457), (439, 438, 470, 471), (426, 425, 457, 458), (440, 439, 471, 472), (427, 426, 458, 459), (441, 440, 472, 473), (480, 481, 511, 510, 509, 508, 507, 506, 505, 504, 503, 502, 501, 500, 499, 498, 497, 496, 495, 494, 493, 492, 491, 490, 489, 488, 487, 486, 485, 484, 483, 482), (450, 448, 480, 482), (477, 476, 508, 509), (464, 463, 495, 496), (451, 450, 482, 483), (478, 477, 509, 510), (465, 464, 496, 497), (452, 451, 483, 484), (479, 478, 510, 511), (466, 465, 497, 498), (453, 452, 484, 485), (449, 479, 511, 481), (467, 466, 498, 499), (454, 453, 485, 486), (468, 467, 499, 500), (455, 454, 486, 487), (469, 468, 500, 501), (456, 455, 487, 488), (470, 469, 501, 502), (457, 456, 488, 489), (471, 470, 502, 503), (458, 457, 489, 490), (472, 471, 503, 504), (459, 458, 490, 491), (473, 472, 504, 505), (460, 459, 491, 492), (474, 473, 505, 506), (461, 460, 492, 493), (475, 474, 506, 507), (462, 461, 493, 494), (448, 449, 481, 480), (476, 475, 507, 508), (532, 533, 565, 564), (22, 24, 524, 523), (40, 42, 533, 532), (58, 60, 542, 541), (14, 16, 520, 519), (32, 34, 529, 528), (50, 52, 538, 537), (6, 8, 516, 515), (24, 26, 525, 524), (42, 44, 534, 533), (60, 62, 543, 542), (16, 18, 521, 520), (34, 36, 530, 529), (52, 54, 539, 538), (8, 10, 517, 516), (26, 28, 526, 525), (44, 46, 535, 534), (0, 2, 513, 512), (62, 0, 512, 543), (18, 20, 522, 521), (36, 38, 531, 530), (54, 56, 540, 539), (10, 12, 518, 517), (28, 30, 527, 526), (46, 48, 536, 535), (2, 4, 514, 513), (20, 22, 523, 522), (38, 40, 532, 531), (56, 58, 541, 540), (12, 14, 519, 518), (30, 32, 528, 527), (48, 50, 537, 536), (567, 568, 600, 599), (519, 520, 552, 551), (533, 534, 566, 565), (520, 521, 553, 552), (534, 535, 567, 566), (521, 522, 554, 553), (535, 536, 568, 567), (522, 523, 555, 554), (536, 537, 569, 568), (523, 524, 556, 555), (537, 538, 570, 569), (524, 525, 557, 556), (538, 539, 571, 570), (525, 526, 558, 557), (512, 513, 545, 544), (539, 540, 572, 571), (526, 527, 559, 558), (513, 514, 546, 545), (540, 541, 573, 572), (527, 528, 560, 559), (514, 515, 547, 546), (541, 542, 574, 573), (528, 529, 561, 560), (515, 516, 548, 547), (542, 543, 575, 574), (529, 530, 562, 561), (516, 517, 549, 548), (543, 512, 544, 575), (530, 531, 563, 562), (517, 518, 550, 549), (531, 532, 564, 563), (518, 519, 551, 550), (602, 603, 635, 634), (554, 555, 587, 586), (568, 569, 601, 600), (555, 556, 588, 587), (569, 570, 602, 601), (556, 557, 589, 588), (570, 571, 603, 602), (557, 558, 590, 589), (544, 545, 577, 576), (571, 572, 604, 603), (558, 559, 591, 590), (545, 546, 578, 577), (572, 573, 605, 604), (559, 560, 592, 591), (546, 547, 579, 578), (573, 574, 606, 605), (560, 561, 593, 592), (547, 548, 580, 579), (574, 575, 607, 606), (561, 562, 594, 593), (548, 549, 581, 580), (575, 544, 576, 607), (562, 563, 595, 594), (549, 550, 582, 581), (563, 564, 596, 595), (550, 551, 583, 582), (564, 565, 597, 596), (551, 552, 584, 583), (565, 566, 598, 597), (552, 553, 585, 584), (566, 567, 599, 598), (553, 554, 586, 585), (610, 611, 643, 642), (589, 590, 622, 621), (576, 577, 609, 608), (603, 604, 636, 635), (590, 591, 623, 622), (577, 578, 610, 609), (604, 605, 637, 636), (591, 592, 624, 623), (578, 579, 611, 610), (605, 606, 638, 637), (592, 593, 625, 624), (579, 580, 612, 611), (606, 607, 639, 638), (593, 594, 626, 625), (580, 581, 613, 612), (607, 576, 608, 639), (594, 595, 627, 626), (581, 582, 614, 613), (595, 596, 628, 627), (582, 583, 615, 614), (596, 597, 629, 628), (583, 584, 616, 615), (597, 598, 630, 629), (584, 585, 617, 616), (598, 599, 631, 630), (585, 586, 618, 617), (599, 600, 632, 631), (586, 587, 619, 618), (600, 601, 633, 632), (587, 588, 620, 619), (601, 602, 634, 633), (588, 589, 621, 620), (645, 646, 678, 677), (637, 638, 670, 669), (624, 625, 657, 656), (611, 612, 644, 643), (638, 639, 671, 670), (625, 626, 658, 657), (612, 613, 645, 644), (639, 608, 640, 671), (626, 627, 659, 658), (613, 614, 646, 645), (627, 628, 660, 659), (614, 615, 647, 646), (628, 629, 661, 660), (615, 616, 648, 647), (629, 630, 662, 661), (616, 617, 649, 648), (630, 631, 663, 662), (617, 618, 650, 649), (631, 632, 664, 663), (618, 619, 651, 650), (632, 633, 665, 664), (619, 620, 652, 651), (633, 634, 666, 665), (620, 621, 653, 652), (634, 635, 667, 666), (621, 622, 654, 653), (608, 609, 641, 640), (635, 636, 668, 667), (622, 623, 655, 654), (609, 610, 642, 641), (636, 637, 669, 668), (623, 624, 656, 655), (680, 681, 713, 712), (659, 660, 692, 691), (646, 647, 679, 678), (660, 661, 693, 692), (647, 648, 680, 679), (661, 662, 694, 693), (648, 649, 681, 680), (662, 663, 695, 694), (649, 650, 682, 681), (663, 664, 696, 695), (650, 651, 683, 682), (664, 665, 697, 696), (651, 652, 684, 683), (665, 666, 698, 697), (652, 653, 685, 684), (666, 667, 699, 698), (653, 654, 686, 685), (640, 641, 673, 672), (667, 668, 700, 699), (654, 655, 687, 686), (641, 642, 674, 673), (668, 669, 701, 700), (655, 656, 688, 687), (642, 643, 675, 674), (669, 670, 702, 701), (656, 657, 689, 688), (643, 644, 676, 675), (670, 671, 703, 702), (657, 658, 690, 689), (644, 645, 677, 676), (671, 640, 672, 703), (658, 659, 691, 690), (715, 716, 748, 747), (694, 695, 727, 726), (681, 682, 714, 713), (695, 696, 728, 727), (682, 683, 715, 714), (696, 697, 729, 728), (683, 684, 716, 715), (697, 698, 730, 729), (684, 685, 717, 716), (698, 699, 731, 730), (685, 686, 718, 717), (672, 673, 705, 704), (699, 700, 732, 731), (686, 687, 719, 718), (673, 674, 706, 705), (700, 701, 733, 732), (687, 688, 720, 719), (674, 675, 707, 706), (701, 702, 734, 733), (688, 689, 721, 720), (675, 676, 708, 707), (702, 703, 735, 734), (689, 690, 722, 721), (676, 677, 709, 708), (703, 672, 704, 735), (690, 691, 723, 722), (677, 678, 710, 709), (691, 692, 724, 723), (678, 679, 711, 710), (692, 693, 725, 724), (679, 680, 712, 711), (693, 694, 726, 725), (750, 751, 783, 782), (729, 730, 762, 761), (716, 717, 749, 748), (730, 731, 763, 762), (717, 718, 750, 749), (704, 705, 737, 736), (731, 732, 764, 763), (718, 719, 751, 750), (705, 706, 738, 737), (732, 733, 765, 764), (719, 720, 752, 751), (706, 707, 739, 738), (733, 734, 766, 765), (720, 721, 753, 752), (707, 708, 740, 739), (734, 735, 767, 766), (721, 722, 754, 753), (708, 709, 741, 740), (735, 704, 736, 767), (722, 723, 755, 754), (709, 710, 742, 741), (723, 724, 756, 755), (710, 711, 743, 742), (724, 725, 757, 756), (711, 712, 744, 743), (725, 726, 758, 757), (712, 713, 745, 744), (726, 727, 759, 758), (713, 714, 746, 745), (727, 728, 760, 759), (714, 715, 747, 746), (728, 729, 761, 760), (785, 786, 818, 817), (737, 738, 770, 769), (764, 765, 797, 796), (751, 752, 784, 783), (738, 739, 771, 770), (765, 766, 798, 797), (752, 753, 785, 784), (739, 740, 772, 771), (766, 767, 799, 798), (753, 754, 786, 785), (740, 741, 773, 772), (767, 736, 768, 799), (754, 755, 787, 786), (741, 742, 774, 773), (755, 756, 788, 787), (742, 743, 775, 774), (756, 757, 789, 788), (743, 744, 776, 775), (757, 758, 790, 789), (744, 745, 777, 776), (758, 759, 791, 790), (745, 746, 778, 777), (759, 760, 792, 791), (746, 747, 779, 778), (760, 761, 793, 792), (747, 748, 780, 779), (761, 762, 794, 793), (748, 749, 781, 780), (762, 763, 795, 794), (749, 750, 782, 781), (736, 737, 769, 768), (763, 764, 796, 795), (800, 801, 802, 803, 804, 805, 806, 807, 808, 809, 810, 811, 812, 813, 814, 815, 816, 817, 818, 819, 820, 821, 822, 823, 824, 825, 826, 827, 828, 829, 830, 831), (772, 773, 805, 804), (799, 768, 800, 831), (786, 787, 819, 818), (773, 774, 806, 805), (787, 788, 820, 819), (774, 775, 807, 806), (788, 789, 821, 820), (775, 776, 808, 807), (789, 790, 822, 821), (776, 777, 809, 808), (790, 791, 823, 822), (777, 778, 810, 809), (791, 792, 824, 823), (778, 779, 811, 810), (792, 793, 825, 824), (779, 780, 812, 811), (793, 794, 826, 825), (780, 781, 813, 812), (794, 795, 827, 826), (781, 782, 814, 813), (768, 769, 801, 800), (795, 796, 828, 827), (782, 783, 815, 814), (769, 770, 802, 801), (796, 797, 829, 828), (783, 784, 816, 815), (770, 771, 803, 802), (797, 798, 830, 829), (784, 785, 817, 816), (771, 772, 804, 803), (798, 799, 831, 830)])
me_cylinder_005.materials.append(mat_material_002)
me_cylinder_005.use_remesh_preserve_volume = False
me_cylinder_005.use_remesh_preserve_attributes = False
me_cylinder_005.use_mirror_vertex_groups = False
me_cylinder_005.update()

# ---- objects
ob_cylinder = bpy.data.objects.new('Cylinder', me_cylinder_005)
ob_lamp = bpy.data.objects.new('Lamp', light_lamp)
ob_camera = bpy.data.objects.new('Camera', cam_camera)

# ---- transforms, parenting, visibility, modifiers, constraints
ob_cylinder.location = (-0.8699, -1.172, 0.2838)
ob_cylinder.lineart.crease_threshold = 0.0
ob_lamp.location = (4.076, 1.005, 5.904)
ob_lamp.rotation_euler = (0.6503, 0.05522, 1.866)
ob_lamp.lock_rotations_4d = False
ob_lamp.empty_display_type = 'ARROWS'
ob_lamp.color = (0.0, 0.0, 0.0, 0.0)
ob_lamp.lineart.crease_threshold = 0.0
ob_camera.location = (7.481, -6.508, 5.344)
ob_camera.rotation_euler = (1.109, 0.0, 0.8149)
ob_camera.lock_rotations_4d = False
ob_camera.empty_display_type = 'ARROWS'
ob_camera.color = (0.0, 0.0, 0.0, 0.0)
ob_camera.display_type = 'WIRE'
ob_camera.lineart.crease_threshold = 0.0

# ---- collection membership
col_collection_1.objects.link(ob_cylinder)
col_collection_1.objects.link(ob_lamp)
col_collection_1.objects.link(ob_camera)

# ---- scene / render settings (as saved in the file)
scene.camera = ob_camera
scene.frame_start = 1; scene.frame_end = 250; scene.frame_set(1)
scene.render.engine = 'BLENDER_EEVEE_NEXT'
scene.render.resolution_percentage = 50
scene.render.dither_intensity = 0.0
scene.cycles.use_denoising = False
scene.cycles.samples = 128
scene.cycles.sampling_pattern = 'TABULATED_SOBOL'
scene.cycles.use_adaptive_sampling = False
scene.cycles.use_light_tree = False
scene.cycles.blur_glossy = 0.0
scene.cycles.sample_clamp_indirect = 0.0
scene.view_settings.view_transform = 'Standard'
bpy.context.view_layer.update()
